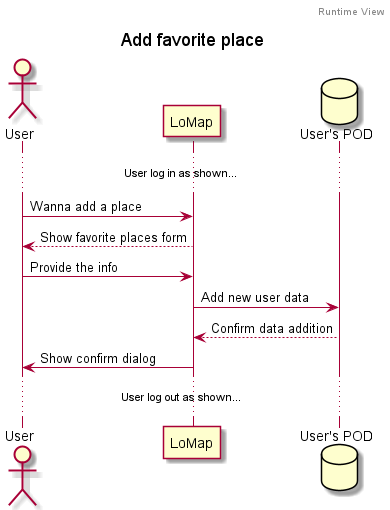

The diagram above was rendered by PlantUML. Its source (embedded in the PNG):
@startuml
header Runtime View
title Add favorite place
Actor User
Participant LoMap
Database DataBase as "User's POD"

...User log in as shown......

User -> LoMap: Wanna add a place
User <-- LoMap: Show favorite places form
User -> LoMap: Provide the info

LoMap -> DataBase: Add new user data
LoMap <-- DataBase: Confirm data addition

LoMap -> User: Show confirm dialog

...User log out as shown......

@enduml